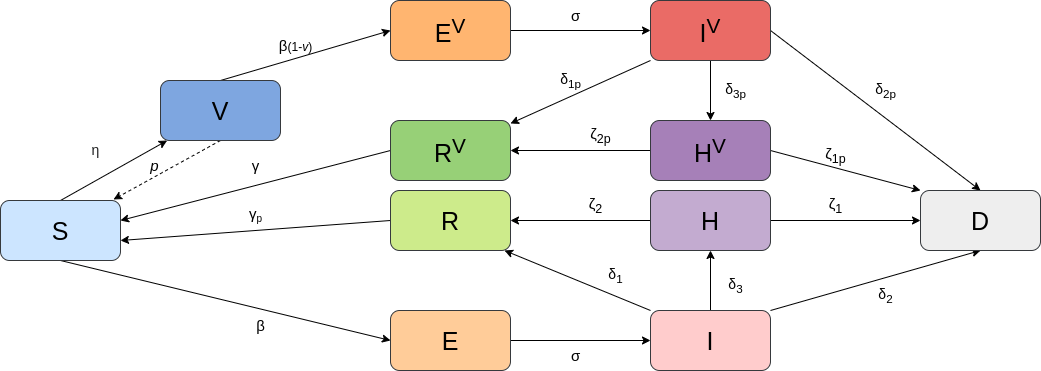

The diagram above was exported from draw.io. Its source (the exported page's mxGraphModel, read from the mxfile embedded in the PNG):
<mxGraphModel dx="1434" dy="838" grid="1" gridSize="10" guides="1" tooltips="1" connect="1" arrows="1" fold="1" page="1" pageScale="1" pageWidth="827" pageHeight="1169" math="0" shadow="0">
  <root>
    <mxCell id="0" />
    <mxCell id="1" parent="0" />
    <mxCell id="c2bnUgWV3LFpeXYgXWmz-3" style="rounded=0;orthogonalLoop=1;jettySize=auto;html=1;exitX=0.5;exitY=1;exitDx=0;exitDy=0;entryX=0;entryY=0.5;entryDx=0;entryDy=0;" parent="1" source="c2bnUgWV3LFpeXYgXWmz-5" target="c2bnUgWV3LFpeXYgXWmz-10" edge="1">
      <mxGeometry relative="1" as="geometry" />
    </mxCell>
    <mxCell id="c2bnUgWV3LFpeXYgXWmz-4" style="edgeStyle=none;rounded=0;orthogonalLoop=1;jettySize=auto;html=1;exitX=0.5;exitY=0;exitDx=0;exitDy=0;" parent="1" source="c2bnUgWV3LFpeXYgXWmz-5" target="c2bnUgWV3LFpeXYgXWmz-30" edge="1">
      <mxGeometry relative="1" as="geometry" />
    </mxCell>
    <mxCell id="c2bnUgWV3LFpeXYgXWmz-5" value="&lt;font style=&quot;font-size: 25px;&quot;&gt;S&lt;/font&gt;" style="rounded=1;whiteSpace=wrap;html=1;fillColor=#cce5ff;strokeColor=#36393d;" parent="1" vertex="1">
      <mxGeometry x="440" y="570" width="120" height="60" as="geometry" />
    </mxCell>
    <mxCell id="c2bnUgWV3LFpeXYgXWmz-6" style="edgeStyle=none;rounded=0;orthogonalLoop=1;jettySize=auto;html=1;exitX=1;exitY=0.5;exitDx=0;exitDy=0;entryX=0;entryY=0.5;entryDx=0;entryDy=0;" parent="1" source="c2bnUgWV3LFpeXYgXWmz-8" target="c2bnUgWV3LFpeXYgXWmz-31" edge="1">
      <mxGeometry relative="1" as="geometry" />
    </mxCell>
    <mxCell id="c2bnUgWV3LFpeXYgXWmz-7" style="edgeStyle=none;rounded=0;orthogonalLoop=1;jettySize=auto;html=1;entryX=1;entryY=0.5;entryDx=0;entryDy=0;" parent="1" source="c2bnUgWV3LFpeXYgXWmz-8" target="c2bnUgWV3LFpeXYgXWmz-16" edge="1">
      <mxGeometry relative="1" as="geometry" />
    </mxCell>
    <mxCell id="c2bnUgWV3LFpeXYgXWmz-8" value="&lt;font style=&quot;font-size: 25px;&quot;&gt;H&lt;/font&gt;" style="rounded=1;whiteSpace=wrap;html=1;fillColor=#C3ABD0;strokeColor=#36393d;" parent="1" vertex="1">
      <mxGeometry x="1090" y="560" width="120" height="60" as="geometry" />
    </mxCell>
    <mxCell id="c2bnUgWV3LFpeXYgXWmz-9" style="edgeStyle=none;rounded=0;orthogonalLoop=1;jettySize=auto;html=1;exitX=1;exitY=0.5;exitDx=0;exitDy=0;entryX=0;entryY=0.5;entryDx=0;entryDy=0;" parent="1" source="c2bnUgWV3LFpeXYgXWmz-10" target="c2bnUgWV3LFpeXYgXWmz-22" edge="1">
      <mxGeometry relative="1" as="geometry" />
    </mxCell>
    <mxCell id="c2bnUgWV3LFpeXYgXWmz-10" value="&lt;font style=&quot;font-size: 25px;&quot;&gt;E&lt;/font&gt;" style="rounded=1;whiteSpace=wrap;html=1;fillColor=#ffcc99;strokeColor=#36393d;" parent="1" vertex="1">
      <mxGeometry x="830" y="680" width="120" height="60" as="geometry" />
    </mxCell>
    <mxCell id="c2bnUgWV3LFpeXYgXWmz-11" style="edgeStyle=none;rounded=0;orthogonalLoop=1;jettySize=auto;html=1;exitX=0;exitY=1;exitDx=0;exitDy=0;" parent="1" source="c2bnUgWV3LFpeXYgXWmz-14" target="c2bnUgWV3LFpeXYgXWmz-18" edge="1">
      <mxGeometry relative="1" as="geometry" />
    </mxCell>
    <mxCell id="c2bnUgWV3LFpeXYgXWmz-12" style="edgeStyle=none;rounded=0;orthogonalLoop=1;jettySize=auto;html=1;exitX=0.5;exitY=1;exitDx=0;exitDy=0;" parent="1" source="c2bnUgWV3LFpeXYgXWmz-14" target="c2bnUgWV3LFpeXYgXWmz-25" edge="1">
      <mxGeometry relative="1" as="geometry" />
    </mxCell>
    <mxCell id="c2bnUgWV3LFpeXYgXWmz-13" style="edgeStyle=none;rounded=0;orthogonalLoop=1;jettySize=auto;html=1;exitX=1;exitY=0.5;exitDx=0;exitDy=0;entryX=0.5;entryY=0;entryDx=0;entryDy=0;" parent="1" source="c2bnUgWV3LFpeXYgXWmz-14" target="c2bnUgWV3LFpeXYgXWmz-31" edge="1">
      <mxGeometry relative="1" as="geometry" />
    </mxCell>
    <mxCell id="c2bnUgWV3LFpeXYgXWmz-14" value="&lt;font style=&quot;font-size: 25px;&quot;&gt;I&lt;sup&gt;V&lt;/sup&gt;&lt;/font&gt;" style="rounded=1;whiteSpace=wrap;html=1;fillColor=#EA6B66;strokeColor=#36393d;fillStyle=auto;" parent="1" vertex="1">
      <mxGeometry x="1090" y="370" width="120" height="60" as="geometry" />
    </mxCell>
    <mxCell id="c2bnUgWV3LFpeXYgXWmz-15" style="edgeStyle=none;rounded=0;orthogonalLoop=1;jettySize=auto;html=1;exitX=0;exitY=0.5;exitDx=0;exitDy=0;" parent="1" source="c2bnUgWV3LFpeXYgXWmz-16" edge="1">
      <mxGeometry relative="1" as="geometry">
        <mxPoint x="560" y="610" as="targetPoint" />
      </mxGeometry>
    </mxCell>
    <mxCell id="c2bnUgWV3LFpeXYgXWmz-16" value="&lt;font style=&quot;font-size: 25px;&quot;&gt;R&lt;/font&gt;" style="rounded=1;whiteSpace=wrap;html=1;fillColor=#cdeb8b;strokeColor=#36393d;" parent="1" vertex="1">
      <mxGeometry x="830" y="560" width="120" height="60" as="geometry" />
    </mxCell>
    <mxCell id="c2bnUgWV3LFpeXYgXWmz-17" style="edgeStyle=none;rounded=0;orthogonalLoop=1;jettySize=auto;html=1;exitX=0;exitY=0.5;exitDx=0;exitDy=0;" parent="1" source="c2bnUgWV3LFpeXYgXWmz-18" edge="1">
      <mxGeometry relative="1" as="geometry">
        <mxPoint x="560" y="590" as="targetPoint" />
      </mxGeometry>
    </mxCell>
    <mxCell id="c2bnUgWV3LFpeXYgXWmz-18" value="&lt;font style=&quot;font-size: 25px;&quot;&gt;R&lt;sup&gt;V&lt;/sup&gt;&lt;/font&gt;" style="rounded=1;whiteSpace=wrap;html=1;fillColor=#97D077;strokeColor=#36393d;fillStyle=auto;" parent="1" vertex="1">
      <mxGeometry x="830" y="490" width="120" height="60" as="geometry" />
    </mxCell>
    <mxCell id="c2bnUgWV3LFpeXYgXWmz-19" style="edgeStyle=none;rounded=0;orthogonalLoop=1;jettySize=auto;html=1;exitX=1;exitY=0;exitDx=0;exitDy=0;entryX=0.5;entryY=1;entryDx=0;entryDy=0;" parent="1" source="c2bnUgWV3LFpeXYgXWmz-22" target="c2bnUgWV3LFpeXYgXWmz-31" edge="1">
      <mxGeometry relative="1" as="geometry" />
    </mxCell>
    <mxCell id="c2bnUgWV3LFpeXYgXWmz-20" style="edgeStyle=none;rounded=0;orthogonalLoop=1;jettySize=auto;html=1;exitX=0;exitY=0;exitDx=0;exitDy=0;entryX=0.95;entryY=1;entryDx=0;entryDy=0;entryPerimeter=0;" parent="1" source="c2bnUgWV3LFpeXYgXWmz-22" target="c2bnUgWV3LFpeXYgXWmz-16" edge="1">
      <mxGeometry relative="1" as="geometry" />
    </mxCell>
    <mxCell id="c2bnUgWV3LFpeXYgXWmz-21" style="edgeStyle=none;rounded=0;orthogonalLoop=1;jettySize=auto;html=1;exitX=0.5;exitY=0;exitDx=0;exitDy=0;entryX=0.5;entryY=1;entryDx=0;entryDy=0;" parent="1" source="c2bnUgWV3LFpeXYgXWmz-22" target="c2bnUgWV3LFpeXYgXWmz-8" edge="1">
      <mxGeometry relative="1" as="geometry" />
    </mxCell>
    <mxCell id="c2bnUgWV3LFpeXYgXWmz-22" value="&lt;font style=&quot;font-size: 25px;&quot;&gt;I&lt;/font&gt;" style="rounded=1;whiteSpace=wrap;html=1;fillColor=#ffcccc;strokeColor=#36393d;" parent="1" vertex="1">
      <mxGeometry x="1090" y="680" width="120" height="60" as="geometry" />
    </mxCell>
    <mxCell id="c2bnUgWV3LFpeXYgXWmz-23" style="edgeStyle=none;rounded=0;orthogonalLoop=1;jettySize=auto;html=1;exitX=1;exitY=0.5;exitDx=0;exitDy=0;entryX=0;entryY=0;entryDx=0;entryDy=0;" parent="1" source="c2bnUgWV3LFpeXYgXWmz-25" target="c2bnUgWV3LFpeXYgXWmz-31" edge="1">
      <mxGeometry relative="1" as="geometry" />
    </mxCell>
    <mxCell id="c2bnUgWV3LFpeXYgXWmz-24" style="edgeStyle=none;rounded=0;orthogonalLoop=1;jettySize=auto;html=1;exitX=0;exitY=0.5;exitDx=0;exitDy=0;entryX=1;entryY=0.5;entryDx=0;entryDy=0;" parent="1" source="c2bnUgWV3LFpeXYgXWmz-25" target="c2bnUgWV3LFpeXYgXWmz-18" edge="1">
      <mxGeometry relative="1" as="geometry" />
    </mxCell>
    <mxCell id="c2bnUgWV3LFpeXYgXWmz-25" value="&lt;font style=&quot;font-size: 25px;&quot;&gt;H&lt;sup&gt;V&lt;/sup&gt;&lt;/font&gt;" style="rounded=1;whiteSpace=wrap;html=1;fillColor=#A680B8;strokeColor=#36393d;fillStyle=auto;gradientColor=none;gradientDirection=north;" parent="1" vertex="1">
      <mxGeometry x="1090" y="490" width="120" height="60" as="geometry" />
    </mxCell>
    <mxCell id="c2bnUgWV3LFpeXYgXWmz-26" style="edgeStyle=none;rounded=0;orthogonalLoop=1;jettySize=auto;html=1;exitX=1;exitY=0.5;exitDx=0;exitDy=0;" parent="1" source="c2bnUgWV3LFpeXYgXWmz-27" target="c2bnUgWV3LFpeXYgXWmz-14" edge="1">
      <mxGeometry relative="1" as="geometry" />
    </mxCell>
    <mxCell id="c2bnUgWV3LFpeXYgXWmz-27" value="&lt;font style=&quot;font-size: 25px;&quot;&gt;E&lt;sup&gt;V&lt;/sup&gt;&lt;/font&gt;" style="rounded=1;whiteSpace=wrap;html=1;fillColor=#FFB570;strokeColor=#36393d;fillStyle=auto;" parent="1" vertex="1">
      <mxGeometry x="830" y="370" width="120" height="60" as="geometry" />
    </mxCell>
    <mxCell id="c2bnUgWV3LFpeXYgXWmz-28" style="edgeStyle=none;rounded=0;orthogonalLoop=1;jettySize=auto;html=1;exitX=0.5;exitY=0;exitDx=0;exitDy=0;entryX=0;entryY=0.5;entryDx=0;entryDy=0;" parent="1" source="c2bnUgWV3LFpeXYgXWmz-30" target="c2bnUgWV3LFpeXYgXWmz-27" edge="1">
      <mxGeometry relative="1" as="geometry" />
    </mxCell>
    <mxCell id="c2bnUgWV3LFpeXYgXWmz-29" style="edgeStyle=none;rounded=0;orthogonalLoop=1;jettySize=auto;html=1;exitX=0.5;exitY=1;exitDx=0;exitDy=0;entryX=0.942;entryY=-0.017;entryDx=0;entryDy=0;entryPerimeter=0;dashed=1;" parent="1" source="c2bnUgWV3LFpeXYgXWmz-30" target="c2bnUgWV3LFpeXYgXWmz-5" edge="1">
      <mxGeometry relative="1" as="geometry">
        <mxPoint x="550" y="580" as="targetPoint" />
      </mxGeometry>
    </mxCell>
    <mxCell id="c2bnUgWV3LFpeXYgXWmz-30" value="&lt;font style=&quot;font-size: 25px;&quot;&gt;V&lt;/font&gt;" style="rounded=1;whiteSpace=wrap;html=1;fillColor=#7EA6E0;strokeColor=#36393d;fillStyle=auto;" parent="1" vertex="1">
      <mxGeometry x="600" y="450" width="120" height="60" as="geometry" />
    </mxCell>
    <mxCell id="c2bnUgWV3LFpeXYgXWmz-31" value="&lt;font style=&quot;font-size: 25px;&quot;&gt;D&lt;/font&gt;" style="rounded=1;whiteSpace=wrap;html=1;fillColor=#eeeeee;strokeColor=#36393d;" parent="1" vertex="1">
      <mxGeometry x="1360" y="560" width="120" height="60" as="geometry" />
    </mxCell>
    <mxCell id="c2bnUgWV3LFpeXYgXWmz-32" value="&lt;span style=&quot;color: rgb(32, 33, 34); font-family: sans-serif; font-size: 14px; text-align: start; background-color: rgb(255, 255, 255);&quot;&gt;η&lt;/span&gt;" style="text;html=1;align=center;verticalAlign=middle;resizable=0;points=[];autosize=1;strokeColor=none;fillColor=none;" parent="1" vertex="1">
      <mxGeometry x="520" y="505" width="30" height="30" as="geometry" />
    </mxCell>
    <mxCell id="c2bnUgWV3LFpeXYgXWmz-33" value="&lt;font style=&quot;font-size: 15px;&quot;&gt;&lt;span title=&quot;Texto en idioma griego&quot; lang=&quot;el&quot;&gt;&lt;a class=&quot;mw-selflink selflink&quot;&gt;β&lt;/a&gt;&lt;/span&gt;&lt;/font&gt;(1-&lt;i&gt;v&lt;/i&gt;)" style="text;html=1;align=center;verticalAlign=middle;resizable=0;points=[];autosize=1;strokeColor=none;fillColor=none;" parent="1" vertex="1">
      <mxGeometry x="705" y="400" width="60" height="30" as="geometry" />
    </mxCell>
    <mxCell id="c2bnUgWV3LFpeXYgXWmz-34" value="&lt;font style=&quot;font-size: 15px;&quot;&gt;&lt;span title=&quot;Texto en idioma griego&quot; lang=&quot;el&quot;&gt;&lt;a class=&quot;mw-selflink selflink&quot;&gt;β&lt;/a&gt;&lt;/span&gt;&lt;/font&gt;" style="text;html=1;align=center;verticalAlign=middle;resizable=0;points=[];autosize=1;strokeColor=none;fillColor=none;" parent="1" vertex="1">
      <mxGeometry x="685" y="680" width="30" height="30" as="geometry" />
    </mxCell>
    <mxCell id="c2bnUgWV3LFpeXYgXWmz-35" value="&lt;font style=&quot;font-size: 15px;&quot;&gt;&lt;i&gt;p&lt;/i&gt;&lt;/font&gt;" style="text;html=1;align=center;verticalAlign=middle;resizable=0;points=[];autosize=1;strokeColor=none;fillColor=none;" parent="1" vertex="1">
      <mxGeometry x="579" y="520" width="30" height="30" as="geometry" />
    </mxCell>
    <mxCell id="c2bnUgWV3LFpeXYgXWmz-36" value="&lt;font size=&quot;1&quot;&gt;&lt;span dir=&quot;ltr&quot; role=&quot;presentation&quot; style=&quot;left: 420.737px; top: 214.429px; font-size: 15px; font-family: sans-serif; transform: scaleX(1.01565);&quot;&gt;γ&lt;/span&gt;&lt;/font&gt;" style="text;html=1;align=center;verticalAlign=middle;resizable=0;points=[];autosize=1;strokeColor=none;fillColor=none;" parent="1" vertex="1">
      <mxGeometry x="680" y="520" width="30" height="30" as="geometry" />
    </mxCell>
    <mxCell id="c2bnUgWV3LFpeXYgXWmz-37" value="&lt;font size=&quot;1&quot;&gt;&lt;span dir=&quot;ltr&quot; role=&quot;presentation&quot; style=&quot;left: 420.737px; top: 214.429px; font-size: 15px; font-family: sans-serif; transform: scaleX(1.01565);&quot;&gt;γ&lt;/span&gt;&lt;/font&gt;&lt;sub&gt;p&lt;/sub&gt;" style="text;html=1;align=center;verticalAlign=middle;resizable=0;points=[];autosize=1;strokeColor=none;fillColor=none;" parent="1" vertex="1">
      <mxGeometry x="675" y="570" width="40" height="30" as="geometry" />
    </mxCell>
    <mxCell id="c2bnUgWV3LFpeXYgXWmz-38" value="&lt;font style=&quot;font-size: 15px;&quot;&gt;&lt;span dir=&quot;ltr&quot; role=&quot;presentation&quot; style=&quot;left: 414.602px; top: 375.581px; font-family: sans-serif;&quot;&gt;&lt;/span&gt;&lt;span dir=&quot;ltr&quot; role=&quot;presentation&quot; style=&quot;left: 420.737px; top: 375.581px; font-family: sans-serif; transform: scaleX(1.04058);&quot;&gt;σ&lt;/span&gt;&lt;/font&gt;&lt;br&gt;&lt;font style=&quot;font-size: 15px;&quot;&gt;&lt;span dir=&quot;ltr&quot; role=&quot;presentation&quot; style=&quot;left: 420.737px; top: 375.581px; font-family: sans-serif; transform: scaleX(1.04058);&quot;&gt;&lt;/span&gt;&lt;/font&gt;&lt;font style=&quot;font-size: 15px;&quot;&gt;&lt;span dir=&quot;ltr&quot; role=&quot;presentation&quot; style=&quot;left: 420.737px; top: 375.581px; font-family: sans-serif; transform: scaleX(1.04058);&quot;&gt;&lt;/span&gt;&lt;/font&gt;" style="text;html=1;align=center;verticalAlign=middle;resizable=0;points=[];autosize=1;strokeColor=none;fillColor=none;fontSize=15;" parent="1" vertex="1">
      <mxGeometry x="1000" y="370" width="30" height="30" as="geometry" />
    </mxCell>
    <mxCell id="c2bnUgWV3LFpeXYgXWmz-39" value="&lt;font style=&quot;font-size: 15px;&quot;&gt;&lt;span dir=&quot;ltr&quot; role=&quot;presentation&quot; style=&quot;left: 414.602px; top: 375.581px; font-family: sans-serif;&quot;&gt;&lt;/span&gt;&lt;span dir=&quot;ltr&quot; role=&quot;presentation&quot; style=&quot;left: 420.737px; top: 375.581px; font-family: sans-serif; transform: scaleX(1.04058);&quot;&gt;σ&lt;/span&gt;&lt;/font&gt;&lt;br&gt;&lt;font style=&quot;font-size: 15px;&quot;&gt;&lt;span dir=&quot;ltr&quot; role=&quot;presentation&quot; style=&quot;left: 420.737px; top: 375.581px; font-family: sans-serif; transform: scaleX(1.04058);&quot;&gt;&lt;/span&gt;&lt;/font&gt;&lt;font style=&quot;font-size: 15px;&quot;&gt;&lt;span dir=&quot;ltr&quot; role=&quot;presentation&quot; style=&quot;left: 420.737px; top: 375.581px; font-family: sans-serif; transform: scaleX(1.04058);&quot;&gt;&lt;/span&gt;&lt;/font&gt;" style="text;html=1;align=center;verticalAlign=middle;resizable=0;points=[];autosize=1;strokeColor=none;fillColor=none;fontSize=15;" parent="1" vertex="1">
      <mxGeometry x="1000" y="710" width="30" height="30" as="geometry" />
    </mxCell>
    <mxCell id="c2bnUgWV3LFpeXYgXWmz-40" value="&lt;font style=&quot;font-size: 14px;&quot;&gt;&lt;span dir=&quot;ltr&quot; role=&quot;presentation&quot; style=&quot;left: 420.737px; top: 647.822px; font-family: sans-serif;&quot;&gt;δ&lt;/span&gt;&lt;span dir=&quot;ltr&quot; role=&quot;presentation&quot; style=&quot;left: 430.318px; top: 656.781px; font-family: sans-serif;&quot;&gt;&lt;sub&gt;1p&lt;/sub&gt;&lt;/span&gt;&lt;span dir=&quot;ltr&quot; role=&quot;presentation&quot; style=&quot;left: 438.142px; top: 656.781px; font-family: sans-serif;&quot;&gt;&lt;/span&gt;&lt;/font&gt;" style="text;html=1;align=center;verticalAlign=middle;resizable=0;points=[];autosize=1;strokeColor=none;fillColor=none;fontSize=15;" parent="1" vertex="1">
      <mxGeometry x="985" y="435" width="50" height="30" as="geometry" />
    </mxCell>
    <mxCell id="c2bnUgWV3LFpeXYgXWmz-41" value="&lt;font style=&quot;font-size: 14px;&quot;&gt;&lt;span dir=&quot;ltr&quot; role=&quot;presentation&quot; style=&quot;left: 420.737px; top: 647.822px; font-family: sans-serif;&quot;&gt;δ&lt;/span&gt;&lt;span dir=&quot;ltr&quot; role=&quot;presentation&quot; style=&quot;left: 430.318px; top: 656.781px; font-family: sans-serif;&quot;&gt;&lt;sub&gt;1&lt;/sub&gt;&lt;/span&gt;&lt;/font&gt;" style="text;html=1;align=center;verticalAlign=middle;resizable=0;points=[];autosize=1;strokeColor=none;fillColor=none;fontSize=15;" parent="1" vertex="1">
      <mxGeometry x="1035" y="630" width="40" height="30" as="geometry" />
    </mxCell>
    <mxCell id="c2bnUgWV3LFpeXYgXWmz-42" value="&lt;font style=&quot;font-size: 14px;&quot;&gt;&lt;span dir=&quot;ltr&quot; role=&quot;presentation&quot; style=&quot;left: 420.737px; top: 647.822px; font-family: sans-serif;&quot;&gt;δ&lt;/span&gt;&lt;span dir=&quot;ltr&quot; role=&quot;presentation&quot; style=&quot;left: 430.318px; top: 656.781px; font-family: sans-serif;&quot;&gt;&lt;sub&gt;2&lt;/sub&gt;&lt;/span&gt;&lt;/font&gt;" style="text;html=1;align=center;verticalAlign=middle;resizable=0;points=[];autosize=1;strokeColor=none;fillColor=none;fontSize=15;" parent="1" vertex="1">
      <mxGeometry x="1305" y="650" width="40" height="30" as="geometry" />
    </mxCell>
    <mxCell id="c2bnUgWV3LFpeXYgXWmz-43" value="&lt;font style=&quot;font-size: 14px;&quot;&gt;&lt;span dir=&quot;ltr&quot; role=&quot;presentation&quot; style=&quot;left: 420.737px; top: 647.822px; font-family: sans-serif;&quot;&gt;δ&lt;/span&gt;&lt;span dir=&quot;ltr&quot; role=&quot;presentation&quot; style=&quot;left: 430.318px; top: 656.781px; font-family: sans-serif;&quot;&gt;&lt;sub&gt;2p&lt;/sub&gt;&lt;/span&gt;&lt;/font&gt;" style="text;html=1;align=center;verticalAlign=middle;resizable=0;points=[];autosize=1;strokeColor=none;fillColor=none;fontSize=15;" parent="1" vertex="1">
      <mxGeometry x="1300" y="445" width="50" height="30" as="geometry" />
    </mxCell>
    <mxCell id="c2bnUgWV3LFpeXYgXWmz-44" value="&lt;font style=&quot;font-size: 14px;&quot;&gt;&lt;span dir=&quot;ltr&quot; role=&quot;presentation&quot; style=&quot;left: 420.737px; top: 647.822px; font-family: sans-serif;&quot;&gt;δ&lt;/span&gt;&lt;span dir=&quot;ltr&quot; role=&quot;presentation&quot; style=&quot;left: 430.318px; top: 656.781px; font-family: sans-serif;&quot;&gt;&lt;sub&gt;3p&lt;/sub&gt;&lt;/span&gt;&lt;/font&gt;" style="text;html=1;align=center;verticalAlign=middle;resizable=0;points=[];autosize=1;strokeColor=none;fillColor=none;fontSize=15;" parent="1" vertex="1">
      <mxGeometry x="1150" y="445" width="50" height="30" as="geometry" />
    </mxCell>
    <mxCell id="c2bnUgWV3LFpeXYgXWmz-45" value="&lt;font style=&quot;font-size: 14px;&quot;&gt;&lt;span dir=&quot;ltr&quot; role=&quot;presentation&quot; style=&quot;left: 420.737px; top: 647.822px; font-family: sans-serif;&quot;&gt;δ&lt;/span&gt;&lt;span dir=&quot;ltr&quot; role=&quot;presentation&quot; style=&quot;left: 430.318px; top: 656.781px; font-family: sans-serif;&quot;&gt;&lt;sub&gt;3&lt;/sub&gt;&lt;/span&gt;&lt;/font&gt;" style="text;html=1;align=center;verticalAlign=middle;resizable=0;points=[];autosize=1;strokeColor=none;fillColor=none;fontSize=15;" parent="1" vertex="1">
      <mxGeometry x="1155" y="640" width="40" height="30" as="geometry" />
    </mxCell>
    <mxCell id="c2bnUgWV3LFpeXYgXWmz-46" value="&lt;font style=&quot;font-size: 15px;&quot;&gt;&lt;span dir=&quot;ltr&quot; role=&quot;presentation&quot; style=&quot;left: 498.37px; top: 647.822px; font-family: sans-serif;&quot;&gt;ζ&lt;/span&gt;&lt;span dir=&quot;ltr&quot; role=&quot;presentation&quot; style=&quot;left: 507.818px; top: 656.781px; font-family: sans-serif;&quot;&gt;&lt;sub&gt;2p&lt;/sub&gt;&lt;/span&gt;&lt;span dir=&quot;ltr&quot; role=&quot;presentation&quot; style=&quot;left: 515.642px; top: 656.781px; font-family: sans-serif;&quot;&gt;&lt;/span&gt;&lt;/font&gt;" style="text;html=1;align=center;verticalAlign=middle;resizable=0;points=[];autosize=1;strokeColor=none;fillColor=none;fontSize=14;" parent="1" vertex="1">
      <mxGeometry x="1015" y="490" width="50" height="30" as="geometry" />
    </mxCell>
    <mxCell id="c2bnUgWV3LFpeXYgXWmz-47" value="&lt;font style=&quot;font-size: 15px;&quot;&gt;&lt;span dir=&quot;ltr&quot; role=&quot;presentation&quot; style=&quot;left: 498.37px; top: 647.822px; font-family: sans-serif;&quot;&gt;ζ&lt;/span&gt;&lt;span dir=&quot;ltr&quot; role=&quot;presentation&quot; style=&quot;left: 507.818px; top: 656.781px; font-family: sans-serif;&quot;&gt;&lt;sub&gt;2&lt;/sub&gt;&lt;/span&gt;&lt;/font&gt;" style="text;html=1;align=center;verticalAlign=middle;resizable=0;points=[];autosize=1;strokeColor=none;fillColor=none;fontSize=14;" parent="1" vertex="1">
      <mxGeometry x="1015" y="560" width="40" height="30" as="geometry" />
    </mxCell>
    <mxCell id="c2bnUgWV3LFpeXYgXWmz-48" value="&lt;font style=&quot;font-size: 15px;&quot;&gt;&lt;span dir=&quot;ltr&quot; role=&quot;presentation&quot; style=&quot;left: 498.37px; top: 647.822px; font-family: sans-serif;&quot;&gt;ζ&lt;/span&gt;&lt;span dir=&quot;ltr&quot; role=&quot;presentation&quot; style=&quot;left: 507.818px; top: 656.781px; font-family: sans-serif;&quot;&gt;&lt;sub&gt;1&lt;/sub&gt;&lt;/span&gt;&lt;/font&gt;" style="text;html=1;align=center;verticalAlign=middle;resizable=0;points=[];autosize=1;strokeColor=none;fillColor=none;fontSize=14;" parent="1" vertex="1">
      <mxGeometry x="1255" y="560" width="40" height="30" as="geometry" />
    </mxCell>
    <mxCell id="c2bnUgWV3LFpeXYgXWmz-49" value="&lt;font style=&quot;font-size: 15px;&quot;&gt;&lt;span dir=&quot;ltr&quot; role=&quot;presentation&quot; style=&quot;left: 498.37px; top: 647.822px; font-family: sans-serif;&quot;&gt;ζ&lt;/span&gt;&lt;span dir=&quot;ltr&quot; role=&quot;presentation&quot; style=&quot;left: 507.818px; top: 656.781px; font-family: sans-serif;&quot;&gt;&lt;sub&gt;1p&lt;/sub&gt;&lt;/span&gt;&lt;/font&gt;" style="text;html=1;align=center;verticalAlign=middle;resizable=0;points=[];autosize=1;strokeColor=none;fillColor=none;fontSize=14;" parent="1" vertex="1">
      <mxGeometry x="1250" y="510" width="50" height="30" as="geometry" />
    </mxCell>
  </root>
</mxGraphModel>